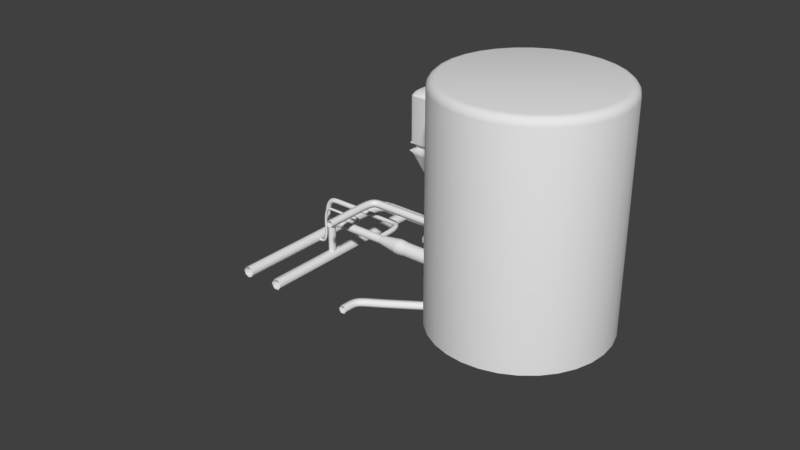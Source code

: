 # Source: 106tk09.blend  (saved by Blender 2.79.0; exported with 4.5.12 LTS)
import bpy
from mathutils import Matrix  # noqa: F401  (used for matrix-valued properties, if any)

bpy.ops.wm.read_factory_settings(use_empty=True)
scene = bpy.context.scene
scene.name = 'Scene'

# ---- collections
col_collection_1 = bpy.data.collections.new('Collection 1'); scene.collection.children.link(col_collection_1)

# ---- node groups
ng_auto_smooth = bpy.data.node_groups.new('Auto Smooth', 'GeometryNodeTree')
_s = ng_auto_smooth.interface.new_socket(name='Geometry', in_out='OUTPUT', socket_type='NodeSocketGeometry')
_s = ng_auto_smooth.interface.new_socket(name='Geometry', in_out='INPUT', socket_type='NodeSocketGeometry')
_s = ng_auto_smooth.interface.new_socket(name='Angle', in_out='INPUT', socket_type='NodeSocketFloat')
_s.subtype = 'ANGLE'
_s.min_value = 0.0
_s.max_value = 3.142
ng_auto_smooth.is_modifier = True
_N = ng_auto_smooth.nodes; _L = ng_auto_smooth.links
n0 = _N.new('NodeGroupOutput'); n0.name = 'Group Output'; n0.location = (480, -100)
n1 = _N.new('NodeGroupInput'); n1.name = 'Group Input'; n1.location = (-420, -300)
n2 = _N.new('NodeGroupInput'); n2.name = 'Group Input.001'; n2.location = (-60, -100)
n3 = _N.new('GeometryNodeSetShadeSmooth'); n3.name = 'Set Shade Smooth'; n3.location = (120, -100)
n3.domain = 'EDGE'
n4 = _N.new('GeometryNodeSetShadeSmooth'); n4.name = 'Set Shade Smooth.001'; n4.location = (300, -100)
n5 = _N.new('GeometryNodeInputMeshEdgeAngle'); n5.name = 'Edge Angle'; n5.location = (-420, -220)
n6 = _N.new('GeometryNodeInputEdgeSmooth'); n6.name = 'Is Edge Smooth'; n6.location = (-60, -160)
n7 = _N.new('GeometryNodeInputShadeSmooth'); n7.name = 'Is Face Smooth'; n7.location = (-240, -340)
n8 = _N.new('FunctionNodeBooleanMath'); n8.name = 'Boolean Math'; n8.location = (-60, -220)
n9 = _N.new('FunctionNodeCompare'); n9.name = 'Compare'; n9.location = (-240, -180)
n9.operation = 'LESS_EQUAL'
_L.new(n5.outputs[0], n9.inputs[0])
_L.new(n4.outputs[0], n0.inputs[0])
_L.new(n1.outputs[1], n9.inputs[1])
_L.new(n9.outputs[0], n8.inputs[0])
_L.new(n7.outputs[0], n8.inputs[1])
_L.new(n2.outputs[0], n3.inputs[0])
_L.new(n6.outputs[0], n3.inputs[1])
_L.new(n3.outputs[0], n4.inputs[0])
_L.new(n8.outputs[0], n3.inputs[2])
n0.is_active_output = True

# ---- world
world_world = bpy.data.worlds.new('World'); scene.world = world_world
world_world.color = (0.05088, 0.05088, 0.05088)
world_world.use_sun_shadow = False
world_world.sun_shadow_jitter_overblur = 0.0
world_world.cycles.sampling_method = 'MANUAL'

# ---- meshes
me_cube = bpy.data.meshes.new('Cube')
me_cube.from_pydata([(-0.7072, -0.7072, 1.82), (-0.7072, 0.7072, 1.82), (0.7072, -0.7072, 1.82), (0.7072, 0.7072, 1.82), (-0.5085, 0.5085, -2.062), (-0.5085, -0.5085, -2.062), (0.5085, 0.5085, -2.062), (0.5085, -0.5085, -2.062), (-0.5085, -0.5085, -1.932), (-0.5085, 0.5085, -1.932), (0.5085, 0.5085, -1.932), (0.5085, -0.5085, -1.932), (-1.0, -0.6502, 0.2967), (-0.6502, -1.0, 0.2967), (-1.004, -1.004, 0.354), (-0.9734, -0.7841, 0.2967), (-0.8976, -0.8976, 0.2967), (-0.7841, -0.9734, 0.2967), (-0.6502, 1.0, 0.2967), (-1.0, 0.6502, 0.2967), (-1.004, 1.004, 0.354), (-0.7841, 0.9734, 0.2967), (-0.8976, 0.8976, 0.2967), (-0.9734, 0.7841, 0.2967), (0.6502, -1.0, 0.2967), (1.0, -0.6502, 0.2967), (1.004, -1.004, 0.354), (0.7841, -0.9734, 0.2967), (0.8975, -0.8976, 0.2967), (0.9734, -0.7841, 0.2967), (1.0, 0.6502, 0.2967), (0.6502, 1.0, 0.2967), (1.004, 1.004, 0.354), (0.9734, 0.7841, 0.2967), (0.8975, 0.8976, 0.2967), (0.7841, 0.9734, 0.2967), (-0.1588, 0.5085, -0.3194), (-0.5085, 0.1587, -0.3194), (-0.2926, 0.4819, -0.3194), (-0.4061, 0.4061, -0.3194), (-0.4819, 0.2926, -0.3194), (-0.5085, -0.1588, -0.3194), (-0.1588, -0.5085, -0.3194), (-0.4819, -0.2926, -0.3194), (-0.4061, -0.4061, -0.3194), (-0.2926, -0.4819, -0.3194), (0.5085, 0.1587, -0.3194), (0.1587, 0.5085, -0.3194), (0.4819, 0.2926, -0.3194), (0.4061, 0.4061, -0.3194), (0.2926, 0.4819, -0.3194), (0.1587, -0.5085, -0.3194), (0.5085, -0.1588, -0.3194), (0.2926, -0.4819, -0.3194), (0.4061, -0.4061, -0.3194), (0.4819, -0.2926, -0.3194), (-0.1588, -0.5085, -1.831), (-0.5085, -0.1588, -1.831), (-0.2926, -0.4819, -1.831), (-0.4061, -0.4061, -1.831), (-0.4819, -0.2926, -1.831), (0.5085, -0.1588, -1.831), (0.1587, -0.5085, -1.831), (0.4819, -0.2926, -1.831), (0.4061, -0.4061, -1.831), (0.2926, -0.4819, -1.831), (-0.5085, 0.1587, -1.831), (-0.1588, 0.5085, -1.831), (-0.4819, 0.2926, -1.831), (-0.4061, 0.4061, -1.831), (-0.2926, 0.4819, -1.831), (0.1587, 0.5085, -1.831), (0.5085, 0.1587, -1.831), (0.2926, 0.4819, -1.831), (0.4061, 0.4061, -1.831), (0.4819, 0.2926, -1.831), (-0.7406, 0.7406, 0.39), (0.7406, 0.7406, 0.39), (-0.7406, -0.7406, 0.39), (0.7406, -0.7406, 0.39), (-0.8023, -0.8023, 0.5099), (0.8023, -0.8023, 0.5099), (-0.8023, 0.8023, 0.5099), (0.8023, 0.8023, 0.5099), (-0.9478, 0.9478, 0.5226), (-0.9847, 0.9847, 0.5411), (-0.9478, -0.9478, 0.5226), (-0.9847, -0.9847, 0.5411), (0.9478, -0.9478, 0.5226), (0.9847, -0.9847, 0.5411), (0.9478, 0.9478, 0.5226), (0.9847, 0.9847, 0.5411), (-1.0, -0.7341, 1.692), (-0.7341, -1.0, 1.692), (-0.8203, -0.8203, 1.77), (-0.9221, -0.9221, 1.692), (0.7341, -1.0, 1.692), (1.0, -0.7341, 1.692), (0.8203, -0.8203, 1.77), (0.9221, -0.9221, 1.692), (1.0, 0.7341, 1.689), (0.7341, 1.0, 1.689), (0.8207, 0.8208, 1.769), (0.9221, 0.9221, 1.689), (-0.7341, 1.0, 1.693), (-1.0, 0.7341, 1.694), (-0.8201, 0.8201, 1.771), (-0.9221, 0.9221, 1.694), (-1.0, 0.7341, 0.5795), (-0.7341, 1.0, 0.5795), (-0.9847, 0.9847, 0.5412), (-0.9221, 0.9221, 0.5795), (-0.7341, -1.0, 0.5795), (-1.0, -0.7341, 0.5795), (-0.9847, -0.9847, 0.5412), (-0.9221, -0.9221, 0.5795), (1.0, -0.7341, 0.5795), (0.7341, -1.0, 0.5795), (0.9847, -0.9847, 0.5412), (0.9221, -0.9221, 0.5795), (0.7341, 1.0, 0.5795), (1.0, 0.7341, 0.5795), (0.9847, 0.9847, 0.5412), (0.9221, 0.9221, 0.5795)], [], [(102, 101, 104, 106, 1, 3), (18, 31, 47, 36), (41, 37, 66, 57), (24, 13, 42, 51), (3, 1, 0, 2), (11, 8, 5, 7), (30, 25, 52, 46), (98, 97, 100, 102, 3, 2), (80, 86, 84, 82), (4, 6, 7, 5), (8, 9, 4, 5), (9, 10, 6, 4), (10, 11, 7, 6), (8, 57, 66, 9), (51, 42, 56, 62), (36, 47, 71, 67), (46, 52, 61, 72), (9, 67, 71, 10), (11, 62, 56, 8), (10, 72, 61, 11), (12, 15, 14), (15, 16, 14), (16, 17, 14), (17, 13, 14), (18, 21, 20), (21, 22, 20), (22, 23, 20), (23, 19, 20), (24, 27, 26), (27, 28, 26), (28, 29, 26), (29, 25, 26), (30, 33, 32), (33, 34, 32), (34, 35, 32), (35, 31, 32), (56, 58, 8), (58, 59, 8), (59, 60, 8), (60, 57, 8), (61, 63, 11), (63, 64, 11), (64, 65, 11), (65, 62, 11), (66, 68, 9), (68, 69, 9), (69, 70, 9), (70, 67, 9), (71, 73, 10), (73, 74, 10), (74, 75, 10), (75, 72, 10), (24, 51, 53, 27), (27, 53, 54, 28), (28, 54, 55, 29), (29, 55, 52, 25), (47, 31, 35, 50), (50, 35, 34, 49), (49, 34, 33, 48), (48, 33, 30, 46), (37, 19, 23, 40), (40, 23, 22, 39), (39, 22, 21, 38), (38, 21, 18, 36), (42, 13, 17, 45), (45, 17, 16, 44), (44, 16, 15, 43), (43, 15, 12, 41), (61, 52, 55, 63), (63, 55, 54, 64), (64, 54, 53, 65), (65, 53, 51, 62), (41, 57, 60, 43), (43, 60, 59, 44), (44, 59, 58, 45), (45, 58, 56, 42), (36, 67, 70, 38), (38, 70, 69, 39), (39, 69, 68, 40), (40, 68, 66, 37), (46, 72, 75, 48), (48, 75, 74, 49), (49, 74, 73, 50), (50, 73, 71, 47), (12, 19, 37, 41), (94, 93, 96, 98, 2, 0), (112, 117, 96, 93), (120, 109, 104, 101), (116, 121, 100, 97), (24, 26, 14, 13), (82, 84, 90, 83), (81, 88, 86, 80), (83, 90, 88, 81), (30, 32, 26, 25), (18, 20, 32, 31), (12, 14, 20, 19), (20, 76, 77, 32), (14, 78, 76, 20), (32, 77, 79, 26), (26, 79, 78, 14), (76, 82, 83, 77), (78, 80, 82, 76), (77, 83, 81, 79), (79, 81, 80, 78), (84, 86, 87, 85), (87, 89, 118, 117, 112, 114), (86, 88, 89, 87), (89, 91, 122, 121, 116, 118), (88, 90, 91, 89), (90, 84, 85, 91), (85, 87, 114, 113, 108, 110), (91, 85, 110, 109, 120, 122), (108, 113, 92, 105), (92, 95, 94), (95, 93, 94), (96, 99, 98), (99, 97, 98), (100, 103, 102), (103, 101, 102), (104, 107, 106), (107, 105, 106), (108, 111, 110), (111, 109, 110), (112, 115, 114), (115, 113, 114), (116, 119, 118), (119, 117, 118), (120, 123, 122), (123, 121, 122), (100, 121, 123, 103), (103, 123, 120, 101), (108, 105, 107, 111), (111, 107, 104, 109), (112, 93, 95, 115), (115, 95, 92, 113), (116, 97, 99, 119), (119, 99, 96, 117), (106, 105, 92, 94, 0, 1)])
me_cube.polygons.foreach_set('use_smooth', [True] * 138)
me_cube.use_remesh_preserve_volume = False
me_cube.use_remesh_preserve_attributes = False
me_cube.use_mirror_vertex_groups = False
me_cube.update()
me_cylinder_002 = bpy.data.meshes.new('Cylinder.002')
me_cylinder_002.from_pydata([(3.386e-07, 1.0, -0.4912), (-9.039e-08, 1.0, 0.8642), (0.1951, 0.9808, -0.4912), (0.1951, 0.9808, 0.8642), (0.3827, 0.9239, -0.4912), (0.3827, 0.9239, 0.8642), (0.5556, 0.8315, -0.4912), (0.5556, 0.8315, 0.8642), (0.7071, 0.7071, -0.4912), (0.7071, 0.7071, 0.8642), (0.8315, 0.5556, -0.4912), (0.8315, 0.5556, 0.8642), (0.9239, 0.3827, -0.4912), (0.9239, 0.3827, 0.8642), (0.9808, 0.1951, -0.4912), (0.9808, 0.1951, 0.8642), (1.0, 7.55e-08, -0.4912), (1.0, 7.55e-08, 0.8642), (0.9808, -0.1951, -0.4912), (0.9808, -0.1951, 0.8642), (0.9239, -0.3827, -0.4912), (0.9239, -0.3827, 0.8642), (0.8315, -0.5556, -0.4912), (0.8315, -0.5556, 0.8642), (0.7071, -0.7071, -0.4912), (0.7071, -0.7071, 0.8642), (0.5556, -0.8315, -0.4912), (0.5556, -0.8315, 0.8642), (0.3827, -0.9239, -0.4912), (0.3827, -0.9239, 0.8642), (0.1951, -0.9808, -0.4912), (0.1951, -0.9808, 0.8642), (1.275e-08, -1.0, -0.4912), (-4.162e-07, -1.0, 0.8642), (-0.1951, -0.9808, -0.4912), (-0.1951, -0.9808, 0.8642), (-0.3827, -0.9239, -0.4912), (-0.3827, -0.9239, 0.8642), (-0.5556, -0.8315, -0.4912), (-0.5556, -0.8315, 0.8642), (-0.7071, -0.7071, -0.4912), (-0.7071, -0.7071, 0.8642), (-0.8315, -0.5556, -0.4912), (-0.8315, -0.5556, 0.8642), (-0.9239, -0.3827, -0.4912), (-0.9239, -0.3827, 0.8642), (-0.9808, -0.1951, -0.4912), (-0.9808, -0.1951, 0.8642), (-1.0, 9.656e-07, -0.4912), (-1.0, 9.656e-07, 0.8642), (-0.9808, 0.1951, -0.4912), (-0.9808, 0.1951, 0.8642), (-0.9239, 0.3827, -0.4912), (-0.9239, 0.3827, 0.8642), (-0.8315, 0.5556, -0.4912), (-0.8315, 0.5556, 0.8642), (-0.7071, 0.7071, -0.4912), (-0.7071, 0.7071, 0.8642), (-0.5556, 0.8315, -0.4912), (-0.5556, 0.8315, 0.8642), (-0.3827, 0.9239, -0.4912), (-0.3827, 0.9239, 0.8642), (-0.1951, 0.9808, -0.4912), (-0.1951, 0.9808, 0.8642), (0.3531, 1.775, 1.461), (2.652e-07, 1.81, 1.461), (0.6927, 1.672, 1.461), (1.006, 1.505, 1.461), (1.28, 1.28, 1.461), (1.505, 1.006, 1.461), (1.672, 0.6927, 1.461), (1.775, 0.3531, 1.461), (1.81, -9.576e-08, 1.461), (1.775, -0.3531, 1.461), (1.672, -0.6927, 1.461), (1.505, -1.006, 1.461), (1.28, -1.28, 1.461), (1.006, -1.505, 1.461), (0.6927, -1.672, 1.461), (0.3531, -1.775, 1.461), (-3.246e-07, -1.81, 1.461), (-0.3531, -1.775, 1.461), (-0.6927, -1.672, 1.461), (-1.006, -1.505, 1.461), (-1.28, -1.28, 1.461), (-1.505, -1.006, 1.461), (-1.672, -0.6927, 1.461), (-1.775, -0.3531, 1.461), (-1.81, 1.515e-06, 1.461), (-1.775, 0.3531, 1.461), (-1.672, 0.6927, 1.461), (-1.505, 1.006, 1.461), (-1.28, 1.28, 1.461), (-1.006, 1.505, 1.461), (-0.6927, 1.672, 1.461), (-0.3531, 1.775, 1.461), (0.3531, 1.775, 1.555), (3.275e-07, 1.81, 1.555), (0.6927, 1.672, 1.555), (1.006, 1.505, 1.555), (1.28, 1.28, 1.555), (1.505, 1.006, 1.555), (1.672, 0.6927, 1.555), (1.775, 0.3531, 1.555), (1.81, -9.576e-08, 1.555), (1.775, -0.3531, 1.555), (1.672, -0.6927, 1.555), (1.505, -1.006, 1.555), (1.28, -1.28, 1.555), (1.006, -1.505, 1.555), (0.6927, -1.672, 1.555), (0.3531, -1.775, 1.555), (-2.623e-07, -1.81, 1.555), (-0.3531, -1.775, 1.555), (-0.6927, -1.672, 1.555), (-1.006, -1.505, 1.555), (-1.28, -1.28, 1.555), (-1.505, -1.006, 1.555), (-1.672, -0.6927, 1.555), (-1.775, -0.3531, 1.555), (-1.81, 1.515e-06, 1.555), (-1.775, 0.3531, 1.555), (-1.672, 0.6927, 1.555), (-1.505, 1.006, 1.555), (-1.28, 1.28, 1.555), (-1.006, 1.505, 1.555), (-0.6927, 1.672, 1.555), (-0.3531, 1.775, 1.555), (0.3208, 1.613, 1.725), (4.525e-07, 1.644, 1.725), (0.6293, 1.519, 1.725), (0.9135, 1.367, 1.725), (1.163, 1.163, 1.725), (1.367, 0.9135, 1.725), (1.519, 0.6293, 1.725), (1.613, 0.3208, 1.725), (1.644, -5.778e-08, 1.725), (1.613, -0.3208, 1.725), (1.519, -0.6293, 1.725), (1.367, -0.9135, 1.725), (1.163, -1.163, 1.725), (0.9135, -1.367, 1.725), (0.6293, -1.519, 1.725), (0.3208, -1.613, 1.725), (-8.326e-08, -1.644, 1.725), (-0.3208, -1.613, 1.725), (-0.6293, -1.519, 1.725), (-0.9135, -1.367, 1.725), (-1.163, -1.163, 1.725), (-1.367, -0.9135, 1.725), (-1.519, -0.6293, 1.725), (-1.613, -0.3208, 1.725), (-1.644, 1.406e-06, 1.725), (-1.613, 0.3208, 1.725), (-1.519, 0.6293, 1.725), (-1.367, 0.9135, 1.725), (-1.163, 1.163, 1.725), (-0.9135, 1.367, 1.725), (-0.6293, 1.519, 1.725), (-0.3208, 1.613, 1.725), (0.3208, 1.613, 2.471), (9.49e-07, 1.644, 2.471), (0.6293, 1.519, 2.471), (0.9135, 1.367, 2.471), (1.163, 1.163, 2.471), (1.367, 0.9135, 2.471), (1.519, 0.6293, 2.471), (1.613, 0.3208, 2.471), (1.644, -5.778e-08, 2.471), (1.613, -0.3208, 2.471), (1.519, -0.6293, 2.471), (1.367, -0.9135, 2.471), (1.163, -1.163, 2.471), (0.9135, -1.367, 2.471), (0.6293, -1.519, 2.471), (0.3208, -1.613, 2.471), (4.132e-07, -1.644, 2.471), (-0.3208, -1.613, 2.471), (-0.6293, -1.519, 2.471), (-0.9135, -1.367, 2.471), (-1.163, -1.163, 2.471), (-1.367, -0.9135, 2.471), (-1.519, -0.6293, 2.471), (-1.613, -0.3208, 2.471), (-1.644, 1.406e-06, 2.471), (-1.613, 0.3208, 2.471), (-1.519, 0.6293, 2.471), (-1.367, 0.9135, 2.471), (-1.163, 1.163, 2.471), (-0.9135, 1.367, 2.471), (-0.6293, 1.519, 2.471), (-0.3208, 1.613, 2.471), (5.952e-07, 1.0, -0.6199), (0.1848, 0.9808, -0.6128), (0.3625, 0.9239, -0.606), (0.5263, 0.8315, -0.5997), (0.6698, 0.7071, -0.5942), (0.7876, 0.5556, -0.5897), (0.8751, 0.3827, -0.5863), (0.9291, 0.1951, -0.5843), (0.9473, 7.55e-08, -0.5836), (0.9291, -0.1951, -0.5843), (0.8751, -0.3827, -0.5863), (0.7876, -0.5556, -0.5897), (0.6698, -0.7071, -0.5942), (0.5263, -0.8315, -0.5997), (0.3625, -0.9239, -0.606), (0.1848, -0.9808, -0.6128), (2.865e-07, -1.0, -0.6199), (-0.1848, -0.9808, -0.627), (-0.3625, -0.9239, -0.6338), (-0.5263, -0.8315, -0.6401), (-0.6698, -0.7071, -0.6456), (-0.7876, -0.5556, -0.6502), (-0.8751, -0.3827, -0.6535), (-0.9291, -0.1951, -0.6556), (-0.9473, 9.656e-07, -0.6563), (-0.9291, 0.1951, -0.6556), (-0.8751, 0.3827, -0.6535), (-0.7876, 0.5556, -0.6502), (-0.6698, 0.7071, -0.6456), (-0.5263, 0.8315, -0.6401), (-0.3625, 0.9239, -0.6338), (-0.1848, 0.9808, -0.627), (0.4267, 1.0, -0.763), (0.5957, 0.9808, -0.7519), (0.7582, 0.9239, -0.7413), (0.9079, 0.8315, -0.7315), (1.039, 0.7071, -0.7229), (1.147, 0.5556, -0.7159), (1.227, 0.3827, -0.7106), (1.276, 0.1951, -0.7074), (1.293, 7.317e-08, -0.7063), (1.276, -0.1951, -0.7074), (1.227, -0.3827, -0.7106), (1.147, -0.5556, -0.7159), (1.039, -0.7071, -0.7229), (0.9079, -0.8315, -0.7315), (0.7582, -0.9239, -0.7413), (0.5957, -0.9808, -0.7519), (0.4267, -1.0, -0.763), (0.2577, -0.9808, -0.7741), (0.09519, -0.9239, -0.7847), (-0.05457, -0.8315, -0.7945), (-0.1858, -0.7071, -0.8031), (-0.2936, -0.5556, -0.8101), (-0.3736, -0.3827, -0.8154), (-0.4229, -0.1951, -0.8186), (-0.4395, 9.633e-07, -0.8197), (-0.4229, 0.1951, -0.8186), (-0.3736, 0.3827, -0.8154), (-0.2936, 0.5556, -0.8101), (-0.1858, 0.7071, -0.8031), (-0.05457, 0.8315, -0.7945), (0.09519, 0.9239, -0.7847), (0.2577, 0.9808, -0.7741), (1.104, 1.0, -0.8963), (1.211, 0.9808, -0.8778), (1.313, 0.9239, -0.8599), (1.408, 0.8315, -0.8435), (1.491, 0.7071, -0.8291), (1.559, 0.5556, -0.8173), (1.609, 0.3827, -0.8085), (1.64, 0.1951, -0.8031), (1.651, 6.859e-08, -0.8013), (1.64, -0.1951, -0.8031), (1.609, -0.3827, -0.8085), (1.559, -0.5556, -0.8173), (1.491, -0.7071, -0.8291), (1.408, -0.8315, -0.8435), (1.313, -0.9239, -0.8599), (1.211, -0.9808, -0.8778), (1.104, -1.0, -0.8963), (0.9977, -0.9808, -0.9148), (0.8952, -0.9239, -0.9326), (0.8007, -0.8315, -0.9491), (0.7179, -0.7071, -0.9635), (0.6499, -0.5556, -0.9753), (0.5994, -0.3827, -0.9841), (0.5683, -0.1951, -0.9895), (0.5578, 9.587e-07, -0.9913), (0.5683, 0.1951, -0.9895), (0.5994, 0.3827, -0.9841), (0.6499, 0.5556, -0.9753), (0.7179, 0.7071, -0.9635), (0.8007, 0.8315, -0.9491), (0.8952, 0.9239, -0.9326), (0.9977, 0.9808, -0.9148), (9.444, 1.0, -0.8963), (9.444, 0.9808, -0.8778), (9.444, 0.9239, -0.8599), (9.444, 0.8315, -0.8435), (9.444, 0.7071, -0.8291), (9.444, 0.5556, -0.8173), (9.444, 0.3827, -0.8085), (9.444, 0.1951, -0.8031), (9.444, 6.859e-08, -0.8013), (9.444, -0.1951, -0.8031), (9.444, -0.3827, -0.8085), (9.444, -0.5556, -0.8173), (9.444, -0.7071, -0.8291), (9.444, -0.8315, -0.8435), (9.444, -0.9239, -0.8599), (9.444, -0.9808, -0.8778), (9.444, -1.0, -0.8963), (9.444, -0.9808, -0.9148), (9.444, -0.9239, -0.9326), (9.444, -0.8315, -0.9491), (9.444, -0.7071, -0.9635), (9.444, -0.5556, -0.9753), (9.444, -0.3827, -0.9841), (9.444, -0.1951, -0.9895), (9.444, 9.587e-07, -0.9913), (9.444, 0.1951, -0.9895), (9.444, 0.3827, -0.9841), (9.444, 0.5556, -0.9753), (9.444, 0.7071, -0.9635), (9.444, 0.8315, -0.9491), (9.444, 0.9239, -0.9326), (9.444, 0.9808, -0.9148)], [], [(0, 1, 3, 2), (2, 3, 5, 4), (4, 5, 7, 6), (6, 7, 9, 8), (8, 9, 11, 10), (10, 11, 13, 12), (12, 13, 15, 14), (14, 15, 17, 16), (16, 17, 19, 18), (18, 19, 21, 20), (20, 21, 23, 22), (22, 23, 25, 24), (24, 25, 27, 26), (26, 27, 29, 28), (28, 29, 31, 30), (30, 31, 33, 32), (32, 33, 35, 34), (34, 35, 37, 36), (36, 37, 39, 38), (38, 39, 41, 40), (40, 41, 43, 42), (42, 43, 45, 44), (44, 45, 47, 46), (46, 47, 49, 48), (48, 49, 51, 50), (50, 51, 53, 52), (52, 53, 55, 54), (54, 55, 57, 56), (56, 57, 59, 58), (58, 59, 61, 60), (19, 17, 72, 73), (60, 61, 63, 62), (62, 63, 1, 0), (0, 2, 193, 192), (92, 91, 123, 124), (13, 11, 69, 70), (7, 5, 66, 67), (3, 1, 65, 64), (63, 61, 94, 95), (57, 55, 91, 92), (59, 57, 92, 93), (53, 51, 89, 90), (47, 45, 86, 87), (41, 39, 83, 84), (31, 29, 78, 79), (43, 41, 84, 85), (25, 23, 75, 76), (37, 35, 81, 82), (15, 13, 70, 71), (27, 25, 76, 77), (9, 7, 67, 68), (21, 19, 73, 74), (11, 9, 68, 69), (5, 3, 64, 66), (1, 63, 95, 65), (61, 59, 93, 94), (49, 47, 87, 88), (55, 53, 90, 91), (45, 43, 85, 86), (39, 37, 82, 83), (51, 49, 88, 89), (33, 31, 79, 80), (23, 21, 74, 75), (35, 33, 80, 81), (17, 15, 71, 72), (29, 27, 77, 78), (126, 125, 157, 158), (95, 94, 126, 127), (86, 85, 117, 118), (77, 76, 108, 109), (68, 67, 99, 100), (71, 70, 102, 103), (65, 95, 127, 97), (81, 80, 112, 113), (72, 71, 103, 104), (90, 89, 121, 122), (75, 74, 106, 107), (66, 64, 96, 98), (94, 93, 125, 126), (76, 75, 107, 108), (85, 84, 116, 117), (70, 69, 101, 102), (79, 78, 110, 111), (80, 79, 111, 112), (89, 88, 120, 121), (74, 73, 105, 106), (64, 65, 97, 96), (83, 82, 114, 115), (93, 92, 124, 125), (84, 83, 115, 116), (69, 68, 100, 101), (87, 86, 118, 119), (78, 77, 109, 110), (88, 87, 119, 120), (91, 90, 122, 123), (82, 81, 113, 114), (73, 72, 104, 105), (67, 66, 98, 99), (157, 156, 188, 189), (117, 116, 148, 149), (108, 107, 139, 140), (111, 110, 142, 143), (102, 101, 133, 134), (112, 111, 143, 144), (121, 120, 152, 153), (106, 105, 137, 138), (96, 97, 129, 128), (115, 114, 146, 147), (125, 124, 156, 157), (116, 115, 147, 148), (110, 109, 141, 142), (101, 100, 132, 133), (119, 118, 150, 151), (120, 119, 151, 152), (105, 104, 136, 137), (123, 122, 154, 155), (114, 113, 145, 146), (99, 98, 130, 131), (124, 123, 155, 156), (127, 126, 158, 159), (100, 99, 131, 132), (118, 117, 149, 150), (109, 108, 140, 141), (103, 102, 134, 135), (97, 127, 159, 129), (122, 121, 153, 154), (113, 112, 144, 145), (104, 103, 135, 136), (107, 106, 138, 139), (98, 96, 128, 130), (160, 161, 191, 190, 189, 188, 187, 186, 185, 184, 183, 182, 181, 180, 179, 178, 177, 176, 175, 174, 173, 172, 171, 170, 169, 168, 167, 166, 165, 164, 163, 162), (148, 147, 179, 180), (142, 141, 173, 174), (133, 132, 164, 165), (151, 150, 182, 183), (152, 151, 183, 184), (137, 136, 168, 169), (155, 154, 186, 187), (146, 145, 177, 178), (131, 130, 162, 163), (156, 155, 187, 188), (159, 158, 190, 191), (141, 140, 172, 173), (132, 131, 163, 164), (150, 149, 181, 182), (135, 134, 166, 167), (129, 159, 191, 161), (136, 135, 167, 168), (154, 153, 185, 186), (145, 144, 176, 177), (130, 128, 160, 162), (139, 138, 170, 171), (158, 157, 189, 190), (149, 148, 180, 181), (140, 139, 171, 172), (143, 142, 174, 175), (134, 133, 165, 166), (153, 152, 184, 185), (144, 143, 175, 176), (147, 146, 178, 179), (138, 137, 169, 170), (128, 129, 161, 160), (194, 195, 227, 226), (60, 62, 223, 222), (62, 0, 192, 223), (56, 58, 221, 220), (50, 52, 218, 217), (44, 46, 215, 214), (34, 36, 210, 209), (46, 48, 216, 215), (28, 30, 207, 206), (40, 42, 213, 212), (30, 32, 208, 207), (12, 14, 199, 198), (24, 26, 205, 204), (18, 20, 202, 201), (8, 10, 197, 196), (2, 4, 194, 193), (14, 16, 200, 199), (58, 60, 222, 221), (52, 54, 219, 218), (42, 44, 214, 213), (54, 56, 220, 219), (36, 38, 211, 210), (48, 50, 217, 216), (38, 40, 212, 211), (20, 22, 203, 202), (32, 34, 209, 208), (26, 28, 206, 205), (22, 24, 204, 203), (4, 6, 195, 194), (16, 18, 201, 200), (10, 12, 198, 197), (6, 8, 196, 195), (253, 254, 286, 285), (219, 220, 252, 251), (222, 223, 255, 254), (195, 196, 228, 227), (213, 214, 246, 245), (204, 205, 237, 236), (198, 199, 231, 230), (223, 192, 224, 255), (217, 218, 250, 249), (208, 209, 241, 240), (199, 200, 232, 231), (193, 194, 226, 225), (202, 203, 235, 234), (221, 222, 254, 253), (212, 213, 245, 244), (203, 204, 236, 235), (206, 207, 239, 238), (197, 198, 230, 229), (216, 217, 249, 248), (207, 208, 240, 239), (210, 211, 243, 242), (201, 202, 234, 233), (192, 193, 225, 224), (220, 221, 253, 252), (211, 212, 244, 243), (205, 206, 238, 237), (196, 197, 229, 228), (214, 215, 247, 246), (215, 216, 248, 247), (200, 201, 233, 232), (218, 219, 251, 250), (209, 210, 242, 241), (284, 285, 317, 316), (244, 245, 277, 276), (235, 236, 268, 267), (238, 239, 271, 270), (229, 230, 262, 261), (248, 249, 281, 280), (239, 240, 272, 271), (224, 225, 257, 256), (242, 243, 275, 274), (233, 234, 266, 265), (252, 253, 285, 284), (243, 244, 276, 275), (237, 238, 270, 269), (228, 229, 261, 260), (246, 247, 279, 278), (247, 248, 280, 279), (241, 242, 274, 273), (232, 233, 265, 264), (250, 251, 283, 282), (226, 227, 259, 258), (251, 252, 284, 283), (254, 255, 287, 286), (236, 237, 269, 268), (227, 228, 260, 259), (245, 246, 278, 277), (230, 231, 263, 262), (255, 224, 256, 287), (231, 232, 264, 263), (249, 250, 282, 281), (240, 241, 273, 272), (225, 226, 258, 257), (234, 235, 267, 266), (288, 289, 290, 291, 292, 293, 294, 295, 296, 297, 298, 299, 300, 301, 302, 303, 304, 305, 306, 307, 308, 309, 310, 311, 312, 313, 314, 315, 316, 317, 318, 319), (275, 276, 308, 307), (278, 279, 311, 310), (269, 270, 302, 301), (260, 261, 293, 292), (279, 280, 312, 311), (273, 274, 306, 305), (264, 265, 297, 296), (282, 283, 315, 314), (258, 259, 291, 290), (283, 284, 316, 315), (286, 287, 319, 318), (277, 278, 310, 309), (268, 269, 301, 300), (259, 260, 292, 291), (262, 263, 295, 294), (287, 256, 288, 319), (272, 273, 305, 304), (263, 264, 296, 295), (281, 282, 314, 313), (266, 267, 299, 298), (257, 258, 290, 289), (285, 286, 318, 317), (267, 268, 300, 299), (276, 277, 309, 308), (261, 262, 294, 293), (270, 271, 303, 302), (280, 281, 313, 312), (271, 272, 304, 303), (256, 257, 289, 288), (274, 275, 307, 306), (265, 266, 298, 297)])
me_cylinder_002.use_remesh_preserve_volume = False
me_cylinder_002.use_remesh_preserve_attributes = False
me_cylinder_002.use_mirror_vertex_groups = False
me_cylinder_002.update()
me_cylinder_001 = bpy.data.meshes.new('Cylinder.001')
me_cylinder_001.from_pydata([(0.0, 1.0, -1.0), (-9.039e-08, 1.0, 0.8642), (0.1951, 0.9808, -1.0), (0.1951, 0.9808, 0.8642), (0.3827, 0.9239, -1.0), (0.3827, 0.9239, 0.8642), (0.5556, 0.8315, -1.0), (0.5556, 0.8315, 0.8642), (0.7071, 0.7071, -1.0), (0.7071, 0.7071, 0.8642), (0.8315, 0.5556, -1.0), (0.8315, 0.5556, 0.8642), (0.9239, 0.3827, -1.0), (0.9239, 0.3827, 0.8642), (0.9808, 0.1951, -1.0), (0.9808, 0.1951, 0.8642), (1.0, 7.55e-08, -1.0), (1.0, 7.55e-08, 0.8642), (0.9808, -0.1951, -1.0), (0.9808, -0.1951, 0.8642), (0.9239, -0.3827, -1.0), (0.9239, -0.3827, 0.8642), (0.8315, -0.5556, -1.0), (0.8315, -0.5556, 0.8642), (0.7071, -0.7071, -1.0), (0.7071, -0.7071, 0.8642), (0.5556, -0.8315, -1.0), (0.5556, -0.8315, 0.8642), (0.3827, -0.9239, -1.0), (0.3827, -0.9239, 0.8642), (0.1951, -0.9808, -1.0), (0.1951, -0.9808, 0.8642), (-3.258e-07, -1.0, -1.0), (-4.162e-07, -1.0, 0.8642), (-0.1951, -0.9808, -1.0), (-0.1951, -0.9808, 0.8642), (-0.3827, -0.9239, -1.0), (-0.3827, -0.9239, 0.8642), (-0.5556, -0.8315, -1.0), (-0.5556, -0.8315, 0.8642), (-0.7071, -0.7071, -1.0), (-0.7071, -0.7071, 0.8642), (-0.8315, -0.5556, -1.0), (-0.8315, -0.5556, 0.8642), (-0.9239, -0.3827, -1.0), (-0.9239, -0.3827, 0.8642), (-0.9808, -0.1951, -1.0), (-0.9808, -0.1951, 0.8642), (-1.0, 9.656e-07, -1.0), (-1.0, 9.656e-07, 0.8642), (-0.9808, 0.1951, -1.0), (-0.9808, 0.1951, 0.8642), (-0.9239, 0.3827, -1.0), (-0.9239, 0.3827, 0.8642), (-0.8315, 0.5556, -1.0), (-0.8315, 0.5556, 0.8642), (-0.7071, 0.7071, -1.0), (-0.7071, 0.7071, 0.8642), (-0.5556, 0.8315, -1.0), (-0.5556, 0.8315, 0.8642), (-0.3827, 0.9239, -1.0), (-0.3827, 0.9239, 0.8642), (-0.1951, 0.9808, -1.0), (-0.1951, 0.9808, 0.8642), (0.2777, 1.396, 1.249), (1.381e-07, 1.424, 1.249), (0.5448, 1.315, 1.249), (0.7909, 1.184, 1.249), (1.007, 1.007, 1.249), (1.184, 0.7909, 1.249), (1.315, 0.5448, 1.249), (1.396, 0.2777, 1.249), (1.424, -1.322e-08, 1.249), (1.396, -0.2777, 1.249), (1.315, -0.5448, 1.249), (1.184, -0.7909, 1.249), (1.007, -1.007, 1.249), (0.7909, -1.184, 1.249), (0.5448, -1.315, 1.249), (0.2777, -1.396, 1.249), (-3.257e-07, -1.424, 1.249), (-0.2777, -1.396, 1.249), (-0.5448, -1.315, 1.249), (-0.7909, -1.184, 1.249), (-1.007, -1.007, 1.249), (-1.184, -0.7909, 1.249), (-1.315, -0.5448, 1.249), (-1.396, -0.2777, 1.249), (-1.424, 1.254e-06, 1.249), (-1.396, 0.2777, 1.249), (-1.315, 0.5448, 1.249), (-1.184, 0.7909, 1.249), (-1.007, 1.007, 1.249), (-0.7909, 1.184, 1.249), (-0.5448, 1.315, 1.249), (-0.2777, 1.396, 1.249), (0.2777, 1.396, 1.322), (1.871e-07, 1.424, 1.322), (0.5448, 1.315, 1.322), (0.7909, 1.184, 1.322), (1.007, 1.007, 1.322), (1.184, 0.7909, 1.322), (1.315, 0.5448, 1.322), (1.396, 0.2777, 1.322), (1.424, -1.322e-08, 1.322), (1.396, -0.2777, 1.322), (1.315, -0.5448, 1.322), (1.184, -0.7909, 1.322), (1.007, -1.007, 1.322), (0.7909, -1.184, 1.322), (0.5448, -1.315, 1.322), (0.2777, -1.396, 1.322), (-2.767e-07, -1.424, 1.322), (-0.2777, -1.396, 1.322), (-0.5448, -1.315, 1.322), (-0.7909, -1.184, 1.322), (-1.007, -1.007, 1.322), (-1.184, -0.7909, 1.322), (-1.315, -0.5448, 1.322), (-1.396, -0.2777, 1.322), (-1.424, 1.254e-06, 1.322), (-1.396, 0.2777, 1.322), (-1.315, 0.5448, 1.322), (-1.184, 0.7909, 1.322), (-1.007, 1.007, 1.322), (-0.7909, 1.184, 1.322), (-0.5448, 1.315, 1.322), (-0.2777, 1.396, 1.322), (0.2523, 1.268, 1.456), (2.854e-07, 1.293, 1.456), (0.4949, 1.195, 1.456), (0.7184, 1.075, 1.456), (0.9144, 0.9144, 1.456), (1.075, 0.7184, 1.456), (1.195, 0.4949, 1.456), (1.268, 0.2523, 1.456), (1.293, 1.664e-08, 1.456), (1.268, -0.2523, 1.456), (1.195, -0.4949, 1.456), (1.075, -0.7184, 1.456), (0.9144, -0.9144, 1.456), (0.7184, -1.075, 1.456), (0.4949, -1.195, 1.456), (0.2523, -1.268, 1.456), (-1.359e-07, -1.293, 1.456), (-0.2523, -1.268, 1.456), (-0.4949, -1.195, 1.456), (-0.7184, -1.075, 1.456), (-0.9144, -0.9144, 1.456), (-1.075, -0.7184, 1.456), (-1.195, -0.4949, 1.456), (-1.268, -0.2523, 1.456), (-1.293, 1.168e-06, 1.456), (-1.268, 0.2523, 1.456), (-1.195, 0.4949, 1.456), (-1.075, 0.7184, 1.456), (-0.9144, 0.9144, 1.456), (-0.7184, 1.075, 1.456), (-0.4949, 1.195, 1.456), (-0.2523, 1.268, 1.456), (0.2523, 1.268, 1.831), (5.352e-07, 1.293, 1.831), (0.4949, 1.195, 1.831), (0.7184, 1.075, 1.831), (0.9144, 0.9144, 1.831), (1.075, 0.7184, 1.831), (1.195, 0.4949, 1.831), (1.268, 0.2523, 1.831), (1.293, 1.664e-08, 1.831), (1.268, -0.2523, 1.831), (1.195, -0.4949, 1.831), (1.075, -0.7184, 1.831), (0.9144, -0.9144, 1.831), (0.7184, -1.075, 1.831), (0.4949, -1.195, 1.831), (0.2523, -1.268, 1.831), (1.138e-07, -1.293, 1.831), (-0.2523, -1.268, 1.831), (-0.4949, -1.195, 1.831), (-0.7184, -1.075, 1.831), (-0.9144, -0.9144, 1.831), (-1.075, -0.7184, 1.831), (-1.195, -0.4949, 1.831), (-1.268, -0.2523, 1.831), (-1.293, 1.168e-06, 1.831), (-1.268, 0.2523, 1.831), (-1.195, 0.4949, 1.831), (-1.075, 0.7184, 1.831), (-0.9144, 0.9144, 1.831), (-0.7184, 1.075, 1.831), (-0.4949, 1.195, 1.831), (-0.2523, 1.268, 1.831)], [], [(0, 1, 3, 2), (2, 3, 5, 4), (4, 5, 7, 6), (6, 7, 9, 8), (8, 9, 11, 10), (10, 11, 13, 12), (12, 13, 15, 14), (14, 15, 17, 16), (16, 17, 19, 18), (18, 19, 21, 20), (20, 21, 23, 22), (22, 23, 25, 24), (24, 25, 27, 26), (26, 27, 29, 28), (28, 29, 31, 30), (30, 31, 33, 32), (32, 33, 35, 34), (34, 35, 37, 36), (36, 37, 39, 38), (38, 39, 41, 40), (40, 41, 43, 42), (42, 43, 45, 44), (44, 45, 47, 46), (46, 47, 49, 48), (48, 49, 51, 50), (50, 51, 53, 52), (52, 53, 55, 54), (54, 55, 57, 56), (56, 57, 59, 58), (58, 59, 61, 60), (19, 17, 72, 73), (60, 61, 63, 62), (62, 63, 1, 0), (0, 2, 4, 6, 8, 10, 12, 14, 16, 18, 20, 22, 24, 26, 28, 30, 32, 34, 36, 38, 40, 42, 44, 46, 48, 50, 52, 54, 56, 58, 60, 62), (92, 91, 123, 124), (13, 11, 69, 70), (7, 5, 66, 67), (3, 1, 65, 64), (63, 61, 94, 95), (57, 55, 91, 92), (59, 57, 92, 93), (53, 51, 89, 90), (47, 45, 86, 87), (41, 39, 83, 84), (31, 29, 78, 79), (43, 41, 84, 85), (25, 23, 75, 76), (37, 35, 81, 82), (15, 13, 70, 71), (27, 25, 76, 77), (9, 7, 67, 68), (21, 19, 73, 74), (11, 9, 68, 69), (5, 3, 64, 66), (1, 63, 95, 65), (61, 59, 93, 94), (49, 47, 87, 88), (55, 53, 90, 91), (45, 43, 85, 86), (39, 37, 82, 83), (51, 49, 88, 89), (33, 31, 79, 80), (23, 21, 74, 75), (35, 33, 80, 81), (17, 15, 71, 72), (29, 27, 77, 78), (126, 125, 157, 158), (95, 94, 126, 127), (86, 85, 117, 118), (77, 76, 108, 109), (68, 67, 99, 100), (71, 70, 102, 103), (65, 95, 127, 97), (81, 80, 112, 113), (72, 71, 103, 104), (90, 89, 121, 122), (75, 74, 106, 107), (66, 64, 96, 98), (94, 93, 125, 126), (76, 75, 107, 108), (85, 84, 116, 117), (70, 69, 101, 102), (79, 78, 110, 111), (80, 79, 111, 112), (89, 88, 120, 121), (74, 73, 105, 106), (64, 65, 97, 96), (83, 82, 114, 115), (93, 92, 124, 125), (84, 83, 115, 116), (69, 68, 100, 101), (87, 86, 118, 119), (78, 77, 109, 110), (88, 87, 119, 120), (91, 90, 122, 123), (82, 81, 113, 114), (73, 72, 104, 105), (67, 66, 98, 99), (157, 156, 188, 189), (117, 116, 148, 149), (108, 107, 139, 140), (111, 110, 142, 143), (102, 101, 133, 134), (112, 111, 143, 144), (121, 120, 152, 153), (106, 105, 137, 138), (96, 97, 129, 128), (115, 114, 146, 147), (125, 124, 156, 157), (116, 115, 147, 148), (110, 109, 141, 142), (101, 100, 132, 133), (119, 118, 150, 151), (120, 119, 151, 152), (105, 104, 136, 137), (123, 122, 154, 155), (114, 113, 145, 146), (99, 98, 130, 131), (124, 123, 155, 156), (127, 126, 158, 159), (100, 99, 131, 132), (118, 117, 149, 150), (109, 108, 140, 141), (103, 102, 134, 135), (97, 127, 159, 129), (122, 121, 153, 154), (113, 112, 144, 145), (104, 103, 135, 136), (107, 106, 138, 139), (98, 96, 128, 130), (160, 161, 191, 190, 189, 188, 187, 186, 185, 184, 183, 182, 181, 180, 179, 178, 177, 176, 175, 174, 173, 172, 171, 170, 169, 168, 167, 166, 165, 164, 163, 162), (148, 147, 179, 180), (142, 141, 173, 174), (133, 132, 164, 165), (151, 150, 182, 183), (152, 151, 183, 184), (137, 136, 168, 169), (155, 154, 186, 187), (146, 145, 177, 178), (131, 130, 162, 163), (156, 155, 187, 188), (159, 158, 190, 191), (141, 140, 172, 173), (132, 131, 163, 164), (150, 149, 181, 182), (135, 134, 166, 167), (129, 159, 191, 161), (136, 135, 167, 168), (154, 153, 185, 186), (145, 144, 176, 177), (130, 128, 160, 162), (139, 138, 170, 171), (158, 157, 189, 190), (149, 148, 180, 181), (140, 139, 171, 172), (143, 142, 174, 175), (134, 133, 165, 166), (153, 152, 184, 185), (144, 143, 175, 176), (147, 146, 178, 179), (138, 137, 169, 170), (128, 129, 161, 160)])
me_cylinder_001.use_remesh_preserve_volume = False
me_cylinder_001.use_remesh_preserve_attributes = False
me_cylinder_001.use_mirror_vertex_groups = False
me_cylinder_001.update()
me_cylinder = bpy.data.meshes.new('Cylinder')
me_cylinder.from_pydata([(0.0, 1.0, -1.631), (0.1951, 0.9808, -1.631), (0.3827, 0.9239, -1.631), (0.5556, 0.8315, -1.631), (0.7071, 0.7071, -1.631), (0.8315, 0.5556, -1.631), (0.9239, 0.3827, -1.631), (0.9808, 0.1951, -1.631), (1.0, 7.55e-08, -1.631), (0.9808, -0.1951, -1.631), (0.9239, -0.3827, -1.631), (0.8315, -0.5556, -1.631), (0.7071, -0.7071, -1.631), (0.5556, -0.8315, -1.631), (0.3827, -0.9239, -1.631), (0.1951, -0.9808, -1.631), (-3.258e-07, -1.0, -1.631), (-0.1951, -0.9808, -1.631), (-0.3827, -0.9239, -1.631), (-0.5556, -0.8315, -1.631), (-0.7071, -0.7071, -1.631), (-0.8315, -0.5556, -1.631), (-0.9239, -0.3827, -1.631), (-0.9808, -0.1951, -1.631), (-1.0, 9.656e-07, -1.631), (-0.9808, 0.1951, -1.631), (-0.9239, 0.3827, -1.631), (-0.8315, 0.5556, -1.631), (-0.7071, 0.7071, -1.631), (-0.5556, 0.8315, -1.631), (-0.3827, 0.9239, -1.631), (-0.1951, 0.9808, -1.631), (-6.706e-08, 0.9111, 1.0), (0.0, 1.0, 0.9115), (-3.359e-08, 0.9555, 0.9881), (-9.022e-09, 0.9881, 0.9558), (0.1777, 0.8936, 1.0), (0.1951, 0.9808, 0.9115), (0.1864, 0.9372, 0.9881), (0.1928, 0.9691, 0.9558), (0.3487, 0.8417, 1.0), (0.3827, 0.9239, 0.9115), (0.3657, 0.8828, 0.9881), (0.3781, 0.9129, 0.9558), (0.5062, 0.7575, 1.0), (0.5556, 0.8315, 0.9115), (0.5309, 0.7945, 0.9881), (0.549, 0.8216, 0.9558), (0.6442, 0.6442, 1.0), (0.7071, 0.7071, 0.9115), (0.6757, 0.6757, 0.9881), (0.6987, 0.6987, 0.9558), (0.7575, 0.5062, 1.0), (0.8315, 0.5556, 0.9115), (0.7945, 0.5309, 0.9881), (0.8216, 0.549, 0.9558), (0.8417, 0.3487, 1.0), (0.9239, 0.3827, 0.9115), (0.8828, 0.3657, 0.9881), (0.9129, 0.3781, 0.9558), (0.8936, 0.1777, 1.0), (0.9808, 0.1951, 0.9115), (0.9372, 0.1864, 0.9881), (0.9691, 0.1928, 0.9558), (0.9111, 4.75e-08, 1.0), (1.0, 7.55e-08, 0.9115), (0.9555, 6.158e-08, 0.9881), (0.9881, 7.183e-08, 0.9558), (0.8936, -0.1777, 1.0), (0.9808, -0.1951, 0.9115), (0.9372, -0.1864, 0.9881), (0.9691, -0.1928, 0.9558), (0.8417, -0.3487, 1.0), (0.9239, -0.3827, 0.9115), (0.8828, -0.3657, 0.9881), (0.9129, -0.3781, 0.9558), (0.7575, -0.5062, 1.0), (0.8315, -0.5556, 0.9115), (0.7945, -0.5309, 0.9881), (0.8216, -0.549, 0.9558), (0.6442, -0.6442, 1.0), (0.7071, -0.7071, 0.9115), (0.6757, -0.6757, 0.9881), (0.6987, -0.6987, 0.9558), (0.5062, -0.7575, 1.0), (0.5556, -0.8315, 0.9115), (0.5309, -0.7945, 0.9881), (0.549, -0.8216, 0.9558), (0.3487, -0.8417, 1.0), (0.3827, -0.9239, 0.9115), (0.3657, -0.8828, 0.9881), (0.3781, -0.9129, 0.9558), (0.1777, -0.8936, 1.0), (0.1951, -0.9808, 0.9115), (0.1864, -0.9372, 0.9881), (0.1928, -0.9691, 0.9558), (-2.719e-07, -0.9111, 1.0), (-3.258e-07, -1.0, 0.9115), (-2.99e-07, -0.9555, 0.9881), (-3.186e-07, -0.9881, 0.9558), (-0.1777, -0.8936, 1.0), (-0.1951, -0.9808, 0.9115), (-0.1864, -0.9372, 0.9881), (-0.1928, -0.9691, 0.9558), (-0.3487, -0.8417, 1.0), (-0.3827, -0.9239, 0.9115), (-0.3657, -0.8828, 0.9881), (-0.3781, -0.9129, 0.9558), (-0.5062, -0.7575, 1.0), (-0.5556, -0.8315, 0.9115), (-0.5309, -0.7945, 0.9881), (-0.549, -0.8216, 0.9558), (-0.6442, -0.6442, 1.0), (-0.7071, -0.7071, 0.9115), (-0.6757, -0.6757, 0.9881), (-0.6987, -0.6987, 0.9558), (-0.7575, -0.5062, 1.0), (-0.8315, -0.5556, 0.9115), (-0.7945, -0.5309, 0.9881), (-0.8216, -0.549, 0.9558), (-0.8417, -0.3487, 1.0), (-0.9239, -0.3827, 0.9115), (-0.8828, -0.3657, 0.9881), (-0.9129, -0.3781, 0.9558), (-0.8936, -0.1777, 1.0), (-0.9808, -0.1951, 0.9115), (-0.9372, -0.1864, 0.9881), (-0.9691, -0.1928, 0.9558), (-0.9111, 1.107e-06, 1.0), (-1.0, 9.656e-07, 0.9115), (-0.9555, 1.036e-06, 0.9881), (-0.9881, 9.845e-07, 0.9558), (-0.8936, 0.1777, 1.0), (-0.9808, 0.1951, 0.9115), (-0.9372, 0.1864, 0.9881), (-0.9691, 0.1928, 0.9558), (-0.8417, 0.3487, 1.0), (-0.9239, 0.3827, 0.9115), (-0.8828, 0.3657, 0.9881), (-0.9129, 0.3781, 0.9558), (-0.7575, 0.5062, 1.0), (-0.8315, 0.5556, 0.9115), (-0.7945, 0.5309, 0.9881), (-0.8216, 0.549, 0.9558), (-0.6442, 0.6442, 1.0), (-0.7071, 0.7071, 0.9115), (-0.6757, 0.6757, 0.9881), (-0.6987, 0.6987, 0.9558), (-0.5062, 0.7575, 1.0), (-0.5556, 0.8315, 0.9115), (-0.5309, 0.7945, 0.9881), (-0.549, 0.8216, 0.9558), (-0.3487, 0.8417, 1.0), (-0.3827, 0.9239, 0.9115), (-0.3657, 0.8828, 0.9881), (-0.3781, 0.9129, 0.9558), (-0.1777, 0.8936, 1.0), (-0.1951, 0.9808, 0.9115), (-0.1864, 0.9372, 0.9881), (-0.1928, 0.9691, 0.9558)], [], [(31, 157, 33, 0), (2, 41, 45, 3), (3, 45, 49, 4), (4, 49, 53, 5), (5, 53, 57, 6), (6, 57, 61, 7), (7, 61, 65, 8), (8, 65, 69, 9), (9, 69, 73, 10), (10, 73, 77, 11), (11, 77, 81, 12), (12, 81, 85, 13), (13, 85, 89, 14), (14, 89, 93, 15), (15, 93, 97, 16), (16, 97, 101, 17), (17, 101, 105, 18), (18, 105, 109, 19), (19, 109, 113, 20), (20, 113, 117, 21), (21, 117, 121, 22), (22, 121, 125, 23), (23, 125, 129, 24), (24, 129, 133, 25), (25, 133, 137, 26), (26, 137, 141, 27), (27, 141, 145, 28), (28, 145, 149, 29), (29, 149, 153, 30), (30, 153, 157, 31), (0, 33, 37, 1), (1, 37, 41, 2), (0, 1, 2, 3, 4, 5, 6, 7, 8, 9, 10, 11, 12, 13, 14, 15, 16, 17, 18, 19, 20, 21, 22, 23, 24, 25, 26, 27, 28, 29, 30, 31), (37, 33, 35, 39), (39, 35, 34, 38), (38, 34, 32, 36), (41, 37, 39, 43), (43, 39, 38, 42), (42, 38, 36, 40), (45, 41, 43, 47), (47, 43, 42, 46), (46, 42, 40, 44), (49, 45, 47, 51), (51, 47, 46, 50), (50, 46, 44, 48), (53, 49, 51, 55), (55, 51, 50, 54), (54, 50, 48, 52), (57, 53, 55, 59), (59, 55, 54, 58), (58, 54, 52, 56), (61, 57, 59, 63), (63, 59, 58, 62), (62, 58, 56, 60), (65, 61, 63, 67), (67, 63, 62, 66), (66, 62, 60, 64), (69, 65, 67, 71), (71, 67, 66, 70), (70, 66, 64, 68), (73, 69, 71, 75), (75, 71, 70, 74), (74, 70, 68, 72), (77, 73, 75, 79), (79, 75, 74, 78), (78, 74, 72, 76), (81, 77, 79, 83), (83, 79, 78, 82), (82, 78, 76, 80), (85, 81, 83, 87), (87, 83, 82, 86), (86, 82, 80, 84), (89, 85, 87, 91), (91, 87, 86, 90), (90, 86, 84, 88), (93, 89, 91, 95), (95, 91, 90, 94), (94, 90, 88, 92), (97, 93, 95, 99), (99, 95, 94, 98), (98, 94, 92, 96), (101, 97, 99, 103), (103, 99, 98, 102), (102, 98, 96, 100), (105, 101, 103, 107), (107, 103, 102, 106), (106, 102, 100, 104), (109, 105, 107, 111), (111, 107, 106, 110), (110, 106, 104, 108), (113, 109, 111, 115), (115, 111, 110, 114), (114, 110, 108, 112), (117, 113, 115, 119), (119, 115, 114, 118), (118, 114, 112, 116), (121, 117, 119, 123), (123, 119, 118, 122), (122, 118, 116, 120), (125, 121, 123, 127), (127, 123, 122, 126), (126, 122, 120, 124), (129, 125, 127, 131), (131, 127, 126, 130), (130, 126, 124, 128), (133, 129, 131, 135), (135, 131, 130, 134), (134, 130, 128, 132), (137, 133, 135, 139), (139, 135, 134, 138), (138, 134, 132, 136), (141, 137, 139, 143), (143, 139, 138, 142), (142, 138, 136, 140), (145, 141, 143, 147), (147, 143, 142, 146), (146, 142, 140, 144), (149, 145, 147, 151), (151, 147, 146, 150), (150, 146, 144, 148), (153, 149, 151, 155), (155, 151, 150, 154), (154, 150, 148, 152), (157, 153, 155, 159), (159, 155, 154, 158), (158, 154, 152, 156), (33, 157, 159, 35), (35, 159, 158, 34), (34, 158, 156, 32), (36, 32, 156, 152, 148, 144, 140, 136, 132, 128, 124, 120, 116, 112, 108, 104, 100, 96, 92, 88, 84, 80, 76, 72, 68, 64, 60, 56, 52, 48, 44, 40)])
me_cylinder.polygons.foreach_set('use_smooth', [True] * 130)
me_cylinder.use_remesh_preserve_volume = False
me_cylinder.use_remesh_preserve_attributes = False
me_cylinder.use_mirror_vertex_groups = False
me_cylinder.update()

# ---- curves / text
cu_beziercurve_006 = bpy.data.curves.new('BezierCurve.006', 'CURVE')
cu_beziercurve_006.dimensions = '3D'
_sp = cu_beziercurve_006.splines.new('BEZIER'); _sp.bezier_points.add(5)
_sp.bezier_points.foreach_set('co', [-1.338, 0.009275, -0.4122, -1.056, 0.009275, -0.4122, -0.9218, 0.009275, 0.06816, -0.7671, 0.009275, 0.4738, 0.01514, 0.009275, 0.4738, 0.149, -0.3316, 0.4738])
_sp.bezier_points.foreach_set('handle_left', [-1.698, 0.009275, -0.4122, -1.22, 0.009275, -0.4122, -0.9218, 0.009275, -0.02262, -0.9218, 0.009275, 0.4738, -0.3189, 0.009275, 0.4738, 0.149, -0.1512, 0.4738])
_sp.bezier_points.foreach_set('handle_right', [-1.136, 0.009275, -0.4122, -0.8725, 0.009275, -0.4122, -0.9218, 0.009275, 0.1948, -0.6187, 0.009275, 0.4738, 0.1656, 0.009275, 0.4738, 0.149, -0.4454, 0.4738])
for _p, _l, _r in zip(_sp.bezier_points, ['ALIGNED', 'ALIGNED', 'ALIGNED', 'ALIGNED', 'ALIGNED', 'ALIGNED'], ['ALIGNED', 'ALIGNED', 'ALIGNED', 'ALIGNED', 'ALIGNED', 'ALIGNED']): _p.handle_left_type = _l; _p.handle_right_type = _r
_sp.order_u = 0
_sp.order_v = 0
cu_beziercurve_006.use_path = True
cu_beziercurve_006.use_path_clamp = True
cu_beziercurve_006.bevel_resolution = 1
cu_beziercurve_006.bevel_depth = 0.03
cu_beziercurve_006.fill_mode = 'FULL'
cu_beziercurve_004 = bpy.data.curves.new('BezierCurve.004', 'CURVE')
cu_beziercurve_004.dimensions = '3D'
_sp = cu_beziercurve_004.splines.new('BEZIER'); _sp.bezier_points.add(2)
_sp.bezier_points.foreach_set('co', [-0.9815, 0.1695, -3.202e-09, -0.5161, 0.009275, -1.555e-08, -0.1288, 0.009275, -5.531e-08])
_sp.bezier_points.foreach_set('handle_left', [-1.026, 0.2353, 2.139e-07, -0.8793, 0.009275, 1.867e-07, -0.2847, 0.009276, 2.374e-07])
_sp.bezier_points.foreach_set('handle_right', [-0.8389, -0.04144, -6.997e-07, -0.3715, 0.009275, -9.612e-08, -0.02347, 0.009274, -2.532e-07])
for _p, _l, _r in zip(_sp.bezier_points, ['ALIGNED', 'ALIGNED', 'ALIGNED'], ['ALIGNED', 'ALIGNED', 'ALIGNED']): _p.handle_left_type = _l; _p.handle_right_type = _r
_sp.order_u = 0
_sp.order_v = 0
cu_beziercurve_004.use_path = True
cu_beziercurve_004.use_path_clamp = True
cu_beziercurve_004.bevel_resolution = 1
cu_beziercurve_004.bevel_depth = 0.048
cu_beziercurve_004.fill_mode = 'FULL'
cu_beziercurve_003 = bpy.data.curves.new('BezierCurve.003', 'CURVE')
cu_beziercurve_003.dimensions = '3D'
_sp = cu_beziercurve_003.splines.new('BEZIER'); _sp.bezier_points.add(2)
_sp.bezier_points.foreach_set('co', [-0.8479, -0.1611, -2.384e-07, -0.09243, -0.1611, -6.073e-09, 0.02145, -0.8303, -1.259e-08])
_sp.bezier_points.foreach_set('handle_left', [-1.005, -0.1611, -2.384e-07, -0.4265, -0.1611, -6.073e-09, 0.02145, -0.1896, -1.259e-08])
_sp.bezier_points.foreach_set('handle_right', [-0.5148, -0.1611, -2.384e-07, 0.05805, -0.1611, -6.073e-09, 0.02145, -0.944, -1.259e-08])
for _p, _l, _r in zip(_sp.bezier_points, ['ALIGNED', 'ALIGNED', 'ALIGNED'], ['ALIGNED', 'ALIGNED', 'ALIGNED']): _p.handle_left_type = _l; _p.handle_right_type = _r
_sp.order_u = 0
_sp.order_v = 0
cu_beziercurve_003.use_path = True
cu_beziercurve_003.use_path_clamp = True
cu_beziercurve_003.bevel_resolution = 1
cu_beziercurve_003.bevel_depth = 0.042
cu_beziercurve_003.fill_mode = 'FULL'
cu_beziercurve_002 = bpy.data.curves.new('BezierCurve.002', 'CURVE')
cu_beziercurve_002.dimensions = '3D'
_sp = cu_beziercurve_002.splines.new('BEZIER'); _sp.bezier_points.add(3)
_sp.bezier_points.foreach_set('co', [-0.9218, 0.009275, -0.4483, -0.7671, 0.009275, -1.981e-10, 0.01514, 0.009275, 0.0, 0.149, -0.3316, 0.0])
_sp.bezier_points.foreach_set('handle_left', [-0.9218, 0.009275, -0.507, -0.9218, 0.009275, -1.981e-10, -0.3189, 0.009275, 0.0, 0.149, -0.1512, 0.0])
_sp.bezier_points.foreach_set('handle_right', [-0.9218, 0.009275, -0.1314, -0.6187, 0.009275, -1.981e-10, 0.1656, 0.009275, 0.0, 0.149, -0.4454, 0.0])
for _p, _l, _r in zip(_sp.bezier_points, ['ALIGNED', 'ALIGNED', 'ALIGNED', 'ALIGNED'], ['ALIGNED', 'ALIGNED', 'ALIGNED', 'ALIGNED']): _p.handle_left_type = _l; _p.handle_right_type = _r
_sp.order_u = 0
_sp.order_v = 0
cu_beziercurve_002.use_path = True
cu_beziercurve_002.use_path_clamp = True
cu_beziercurve_002.bevel_resolution = 1
cu_beziercurve_002.bevel_depth = 0.03
cu_beziercurve_002.fill_mode = 'FULL'
cu_beziercurve_001 = bpy.data.curves.new('BezierCurve.001', 'CURVE')
cu_beziercurve_001.dimensions = '3D'
_sp = cu_beziercurve_001.splines.new('BEZIER'); _sp.bezier_points.add(2)
_sp.bezier_points.foreach_set('co', [-0.9904, 0.009275, -1.981e-10, -0.1604, 0.009275, 0.0, 1.137, 0.009275, 0.0])
_sp.bezier_points.foreach_set('handle_left', [-1.697, 0.009275, -1.981e-10, -0.8823, 0.009275, 0.0, 0.4147, 0.009275, 0.0])
_sp.bezier_points.foreach_set('handle_right', [-0.842, 0.009275, -1.981e-10, 0.8396, 0.009275, 0.0, 2.137, 0.009275, 0.0])
for _p, _l, _r in zip(_sp.bezier_points, ['ALIGNED', 'ALIGNED', 'ALIGNED'], ['ALIGNED', 'ALIGNED', 'ALIGNED']): _p.handle_left_type = _l; _p.handle_right_type = _r
_sp.order_u = 0
_sp.order_v = 0
cu_beziercurve_001.use_path = True
cu_beziercurve_001.use_path_clamp = True
cu_beziercurve_001.bevel_resolution = 1
cu_beziercurve_001.bevel_depth = 0.063
cu_beziercurve_001.fill_mode = 'FULL'
cu_beziercurve = bpy.data.curves.new('BezierCurve', 'CURVE')
cu_beziercurve.dimensions = '3D'
_sp = cu_beziercurve.splines.new('BEZIER'); _sp.bezier_points.add(2)
_sp.bezier_points.foreach_set('co', [-0.9904, 0.1635, -1.981e-10, -0.1604, 0.009275, 0.0, 1.137, 0.009275, 0.0])
_sp.bezier_points.foreach_set('handle_left', [-0.9904, 0.8706, -1.981e-10, -0.8823, 0.009275, 0.0, 0.4147, 0.009275, 0.0])
_sp.bezier_points.foreach_set('handle_right', [-0.9904, 1.49e-08, -1.981e-10, 0.8396, 0.009275, 0.0, 2.137, 0.009275, 0.0])
for _p, _l, _r in zip(_sp.bezier_points, ['ALIGNED', 'ALIGNED', 'ALIGNED'], ['ALIGNED', 'ALIGNED', 'ALIGNED']): _p.handle_left_type = _l; _p.handle_right_type = _r
_sp.order_u = 0
_sp.order_v = 0
cu_beziercurve.use_path = True
cu_beziercurve.use_path_clamp = True
cu_beziercurve.bevel_resolution = 2
cu_beziercurve.bevel_depth = 0.063
cu_beziercurve.fill_mode = 'FULL'

# ---- objects
ob_106pu09 = bpy.data.objects.new('106pu09', me_cube)
ob_beziercurve_005 = bpy.data.objects.new('BezierCurve.005', cu_beziercurve_006)
ob_cylinder_002 = bpy.data.objects.new('Cylinder.002', me_cylinder_002)
ob_beziercurve_004 = bpy.data.objects.new('BezierCurve.004', cu_beziercurve_004)
ob_beziercurve_003 = bpy.data.objects.new('BezierCurve.003', cu_beziercurve_003)
ob_beziercurve_002 = bpy.data.objects.new('BezierCurve.002', cu_beziercurve_002)
ob_beziercurve_001 = bpy.data.objects.new('BezierCurve.001', cu_beziercurve_001)
ob_beziercurve = bpy.data.objects.new('BezierCurve', cu_beziercurve)
ob_cylinder_001 = bpy.data.objects.new('Cylinder.001', me_cylinder_001)
ob_106tk09 = bpy.data.objects.new('106tk09', me_cylinder)

# ---- transforms, parenting, visibility, modifiers, constraints
ob_106pu09.location = (-0.8117, 1.662, -0.5335)
ob_106pu09.scale = (0.2177, 0.2177, 0.4795)
ob_106pu09.lineart.crease_threshold = 0.0
_m = ob_106pu09.modifiers.new('Auto Smooth', 'NODES')
_m.node_group = ng_auto_smooth
_gi = [s.identifier for s in ng_auto_smooth.interface.items_tree if s.item_type == 'SOCKET' and s.in_out == 'INPUT']
_m[_gi[1]] = 0.5236  # Angle
ob_beziercurve_005.location = (-1.07, 0.5896, -1.126)
ob_beziercurve_005.scale = (0.4877, 0.4877, 0.4877)
ob_beziercurve_005.lineart.crease_threshold = 0.0
ob_cylinder_002.location = (-0.907, 0.4183, -0.9053)
ob_cylinder_002.rotation_euler = (-0.0, 1.571, 0.0)
ob_cylinder_002.scale = (0.04504, 0.04504, 0.397)
ob_cylinder_002.lineart.crease_threshold = 0.0
ob_beziercurve_004.location = (0.1093, 0.541, -1.508)
ob_beziercurve_004.rotation_euler = (3.142, -4.371e-08, 0.5944)
ob_beziercurve_004.lineart.crease_threshold = 0.0
ob_beziercurve_003.location = (-0.7733, 0.7227, -0.597)
ob_beziercurve_003.rotation_euler = (-0.0, 3.142, -0.0)
ob_beziercurve_003.lineart.crease_threshold = 0.0
ob_beziercurve_002.location = (-0.7488, 0.7734, -0.8962)
ob_beziercurve_002.lineart.crease_threshold = 0.0
ob_beziercurve_001.location = (-1.268, 0.6888, -1.318)
ob_beziercurve_001.rotation_euler = (0.0, -0.0, -1.571)
ob_beziercurve_001.lineart.crease_threshold = 0.0
ob_beziercurve.location = (-1.681, 0.6888, -1.317)
ob_beziercurve.rotation_euler = (0.0, -0.0, -1.571)
ob_beziercurve.lineart.crease_threshold = 0.0
ob_cylinder_001.location = (-0.9485, 1.679, -1.32)
ob_cylinder_001.rotation_euler = (-0.0, 1.571, 0.0)
ob_cylinder_001.scale = (0.06348, 0.06348, 0.5596)
ob_cylinder_001.lineart.crease_threshold = 0.0
ob_106tk09.location = (0.7961, 1.017, 0.0)
ob_106tk09.lineart.crease_threshold = 0.0
_m = ob_106tk09.modifiers.new('Auto Smooth', 'NODES')
_m.node_group = ng_auto_smooth
_gi = [s.identifier for s in ng_auto_smooth.interface.items_tree if s.item_type == 'SOCKET' and s.in_out == 'INPUT']
_m[_gi[1]] = 1.218  # Angle

# ---- collection membership
col_collection_1.objects.link(ob_106pu09)
col_collection_1.objects.link(ob_beziercurve_005)
col_collection_1.objects.link(ob_cylinder_002)
col_collection_1.objects.link(ob_beziercurve_004)
col_collection_1.objects.link(ob_beziercurve_003)
col_collection_1.objects.link(ob_beziercurve_002)
col_collection_1.objects.link(ob_beziercurve_001)
col_collection_1.objects.link(ob_beziercurve)
col_collection_1.objects.link(ob_cylinder_001)
col_collection_1.objects.link(ob_106tk09)

# ---- scene / render settings (as saved in the file)
scene.frame_start = 1; scene.frame_end = 250; scene.frame_set(1)
scene.render.engine = 'CYCLES'
scene.render.resolution_percentage = 50
scene.render.dither_intensity = 0.0
scene.cycles.use_denoising = False
scene.cycles.samples = 128
scene.cycles.sampling_pattern = 'TABULATED_SOBOL'
scene.cycles.light_sampling_threshold = 0.0
scene.cycles.use_adaptive_sampling = False
scene.cycles.use_light_tree = False
scene.cycles.blur_glossy = 0.0
scene.cycles.sample_clamp_indirect = 0.0
scene.view_settings.view_transform = 'Standard'
bpy.context.view_layer.update()

# ---- added for rendering (the .blend has no active camera and no usable light): camera, sun
cam_auto = bpy.data.cameras.new('AutoCamera')
cam_auto.lens = 50.0
cam_auto.sensor_width = 36.0
cam_auto.clip_end = 1000.0
ob_auto_camera = bpy.data.objects.new('AutoCamera', cam_auto)
scene.collection.objects.link(ob_auto_camera)
ob_auto_camera.location = (6.10783, -7.28399, 4.48243)
ob_auto_camera.rotation_euler = (1.09748, -7.21219e-08, 0.694738)
scene.camera = ob_auto_camera
light_auto_sun = bpy.data.lights.new('AutoSun', 'SUN')
light_auto_sun.energy = 3.0
light_auto_sun.angle = 0.0523599
ob_auto_sun = bpy.data.objects.new('AutoSun', light_auto_sun)
scene.collection.objects.link(ob_auto_sun)
ob_auto_sun.rotation_euler = (0.872665, 0.174533, 0.523599)
bpy.context.view_layer.update()
